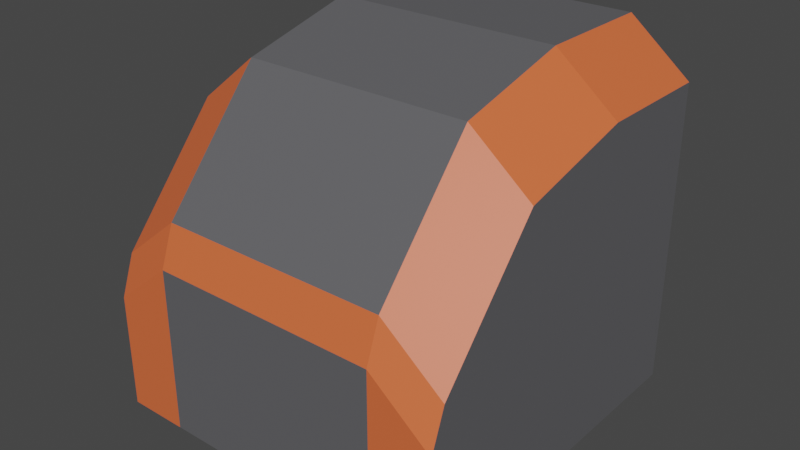 # Source: precision_assembler.blend  (saved by Blender 3.1.7; exported with 4.5.12 LTS)
import bpy
from mathutils import Matrix  # noqa: F401  (used for matrix-valued properties, if any)

bpy.ops.wm.read_factory_settings(use_empty=True)
scene = bpy.context.scene
scene.name = 'Scene'

# ---- collections
col_collection = bpy.data.collections.new('Collection'); scene.collection.children.link(col_collection)

# ---- materials (node trees are filled in below, after node groups)
mat_base = bpy.data.materials.new('base')
mat_base.use_transparent_shadow = False
mat_edge = bpy.data.materials.new('edge')
mat_edge.use_transparent_shadow = False

# ---- material node trees
mat_base.use_nodes = True; mat_base.node_tree.nodes.clear()
_N = mat_base.node_tree.nodes; _L = mat_base.node_tree.links
n0 = _N.new('ShaderNodeBsdfPrincipled'); n0.name = 'Principled BSDF'; n0.location = (10, 300)
n0.distribution = 'GGX'
n0.subsurface_method = 'RANDOM_WALK_SKIN'
n0.inputs[0].default_value = (0.1124, 0.112, 0.1193, 1.0)
n0.inputs[3].default_value = 1.45
n0.inputs[27].default_value = (0.0, 0.0, 0.0, 1.0)
n0.inputs[28].default_value = 1.0
n1 = _N.new('ShaderNodeOutputMaterial'); n1.name = 'Material Output'; n1.location = (300, 300)
_L.new(n0.outputs[0], n1.inputs[0])
n1.is_active_output = True
mat_edge.use_nodes = True; mat_edge.node_tree.nodes.clear()
_N = mat_edge.node_tree.nodes; _L = mat_edge.node_tree.links
n0 = _N.new('ShaderNodeBsdfPrincipled'); n0.name = 'Principled BSDF'; n0.location = (10, 300)
n0.distribution = 'GGX'
n0.subsurface_method = 'RANDOM_WALK_SKIN'
n0.inputs[0].default_value = (0.8, 0.1444, 0.04723, 1.0)
n0.inputs[3].default_value = 1.45
n0.inputs[27].default_value = (0.0, 0.0, 0.0, 1.0)
n0.inputs[28].default_value = 1.0
n1 = _N.new('ShaderNodeOutputMaterial'); n1.name = 'Material Output'; n1.location = (300, 300)
_L.new(n0.outputs[0], n1.inputs[0])
n1.is_active_output = True

# ---- world
world_world = bpy.data.worlds.new('World'); scene.world = world_world
world_world.use_nodes = True; world_world.node_tree.nodes.clear()
_N = world_world.node_tree.nodes; _L = world_world.node_tree.links
n0 = _N.new('ShaderNodeOutputWorld'); n0.name = 'World Output'; n0.location = (300, 300)
n1 = _N.new('ShaderNodeBackground'); n1.name = 'Background'; n1.location = (10, 300)
n1.inputs[0].default_value = (0.05088, 0.05088, 0.05088, 1.0)
_L.new(n1.outputs[0], n0.inputs[0])
n0.is_active_output = True
world_world.color = (0.05088, 0.05088, 0.05088)
world_world.use_sun_shadow = False
world_world.sun_shadow_jitter_overblur = 0.0

# ---- meshes
me_x = bpy.data.meshes.new('立方体')
me_x.from_pydata([(1.0, -1.0, -1.0), (1.0, 1.0, -1.0), (1.0, 1.0, 0.7162), (0.0, 1.0, -1.0), (0.0, 1.0, 1.0), (0.0, -1.0, -1.0), (1.0, 0.3153, -1.0), (1.0, 0.3153, 0.7162), (0.0, 0.3153, 1.0), (0.0, 0.3153, -1.0), (1.0, -0.3415, 0.5498), (0.0, -0.3415, 0.8336), (0.0, -0.3415, -1.0), (1.0, -0.3415, -1.0), (0.6524, 1.0, 1.0), (0.6524, -1.0, -1.0), (0.6524, 1.0, -1.0), (0.6524, 0.3153, 1.0), (0.6524, 0.3153, -1.0), (0.6524, -0.3415, 0.8336), (0.6524, -0.3415, -1.0), (1.0, -0.9188, -0.1236), (1.0, -1.0, -0.3492), (0.0, -1.0, -0.06409), (0.0, -0.9192, 0.1597), (0.6524, -1.0, -0.06458), (0.6524, -0.919, 0.16)], [], [(16, 14, 2, 1), (0, 22, 25, 15), (20, 13, 0, 15), (19, 11, 24, 26), (14, 4, 8, 17), (16, 1, 6, 18), (1, 2, 7, 6), (17, 8, 11, 19), (18, 6, 13, 20), (6, 7, 10, 13), (9, 18, 20, 12), (7, 17, 19, 10), (3, 16, 18, 9), (2, 14, 17, 7), (15, 25, 23, 5), (13, 10, 21, 22, 0), (12, 20, 15, 5), (3, 4, 14, 16), (26, 24, 23, 25), (21, 26, 25, 22), (10, 19, 26, 21)])
me_x.polygons.foreach_set('material_index', [0, 1, 0, 0, 0, 0, 0, 0, 0, 0, 0, 1, 0, 1, 0, 0, 0, 0, 1, 1, 1])
_uv = me_x.uv_layers.new(name='UVマップ')
_uv.uv.foreach_set('vector', [0.375, 0.4565, 0.625, 0.4565, 0.625, 0.5, 0.375, 0.5, 0.375, 0.75, 0.5831, 0.75, 0.5945, 0.7935, 0.375, 0.7935, 0.3315, 0.6677, 0.375, 0.6677, 0.375, 0.75, 0.3315, 0.75, 0.6685, 0.6677, 0.75, 0.6677, 0.75, 0.7399, 0.6685, 0.7399, 0.6685, 0.5, 0.75, 0.5, 0.75, 0.5856, 0.6685, 0.5856, 0.3315, 0.5, 0.375, 0.5, 0.375, 0.5856, 0.3315, 0.5856, 0.375, 0.5, 0.625, 0.5, 0.625, 0.5856, 0.375, 0.5856, 0.6685, 0.5856, 0.75, 0.5856, 0.75, 0.6677, 0.6685, 0.6677, 0.3315, 0.5856, 0.375, 0.5856, 0.375, 0.6677, 0.3315, 0.6677, 0.375, 0.5856, 0.625, 0.5856, 0.625, 0.6677, 0.375, 0.6677, 0.25, 0.5856, 0.3315, 0.5856, 0.3315, 0.6677, 0.25, 0.6677, 0.625, 0.5856, 0.6685, 0.5856, 0.6685, 0.6677, 0.625, 0.6677, 0.25, 0.5, 0.3315, 0.5, 0.3315, 0.5856, 0.25, 0.5856, 0.625, 0.5, 0.6685, 0.5, 0.6685, 0.5856, 0.625, 0.5856, 0.375, 0.7935, 0.5945, 0.7935, 0.5946, 0.875, 0.375, 0.875, 0.375, 0.6677, 0.625, 0.6677, 0.625, 0.7398, 0.5831, 0.75, 0.375, 0.75, 0.25, 0.6677, 0.3315, 0.6677, 0.3315, 0.75, 0.25, 0.75, 0.375, 0.375, 0.625, 0.375, 0.625, 0.4565, 0.375, 0.4565, 0.625, 0.7935, 0.625, 0.875, 0.5946, 0.875, 0.5945, 0.7935, 0.625, 0.7558, 0.625, 0.7935, 0.5945, 0.7935, 0.5831, 0.75, 0.625, 0.6677, 0.6685, 0.6677, 0.6685, 0.7399, 0.625, 0.7398])
me_x.materials.append(mat_base)
me_x.materials.append(mat_edge)
me_x.use_remesh_fix_poles = True
me_x.use_remesh_preserve_attributes = False
me_x.update()

# ---- objects
ob_x = bpy.data.objects.new('立方体', me_x)

# ---- transforms, parenting, visibility, modifiers, constraints
ob_x.location = (0.0, 0.0, 0.0)
_m = ob_x.modifiers.new('ミラー', 'MIRROR')

# ---- collection membership
col_collection.objects.link(ob_x)

# ---- scene / render settings (as saved in the file)
scene.frame_start = 1; scene.frame_end = 250; scene.frame_set(1)
scene.render.engine = 'BLENDER_EEVEE_NEXT'
scene.cycles.sampling_pattern = 'TABULATED_SOBOL'
scene.cycles.use_light_tree = False
scene.view_settings.view_transform = 'Filmic'
bpy.context.view_layer.update()

# ---- added for rendering (the .blend has no active camera and no usable light): camera, sun
cam_auto = bpy.data.cameras.new('AutoCamera')
cam_auto.lens = 50.0
cam_auto.sensor_width = 36.0
cam_auto.clip_end = 1000.0
ob_auto_camera = bpy.data.objects.new('AutoCamera', cam_auto)
scene.collection.objects.link(ob_auto_camera)
ob_auto_camera.location = (3.20507, -3.84609, 2.56406)
ob_auto_camera.rotation_euler = (1.09748, -7.21219e-08, 0.694738)
scene.camera = ob_auto_camera
light_auto_sun = bpy.data.lights.new('AutoSun', 'SUN')
light_auto_sun.energy = 3.0
light_auto_sun.angle = 0.0523599
ob_auto_sun = bpy.data.objects.new('AutoSun', light_auto_sun)
scene.collection.objects.link(ob_auto_sun)
ob_auto_sun.rotation_euler = (0.872665, 0.174533, 0.523599)
bpy.context.view_layer.update()
